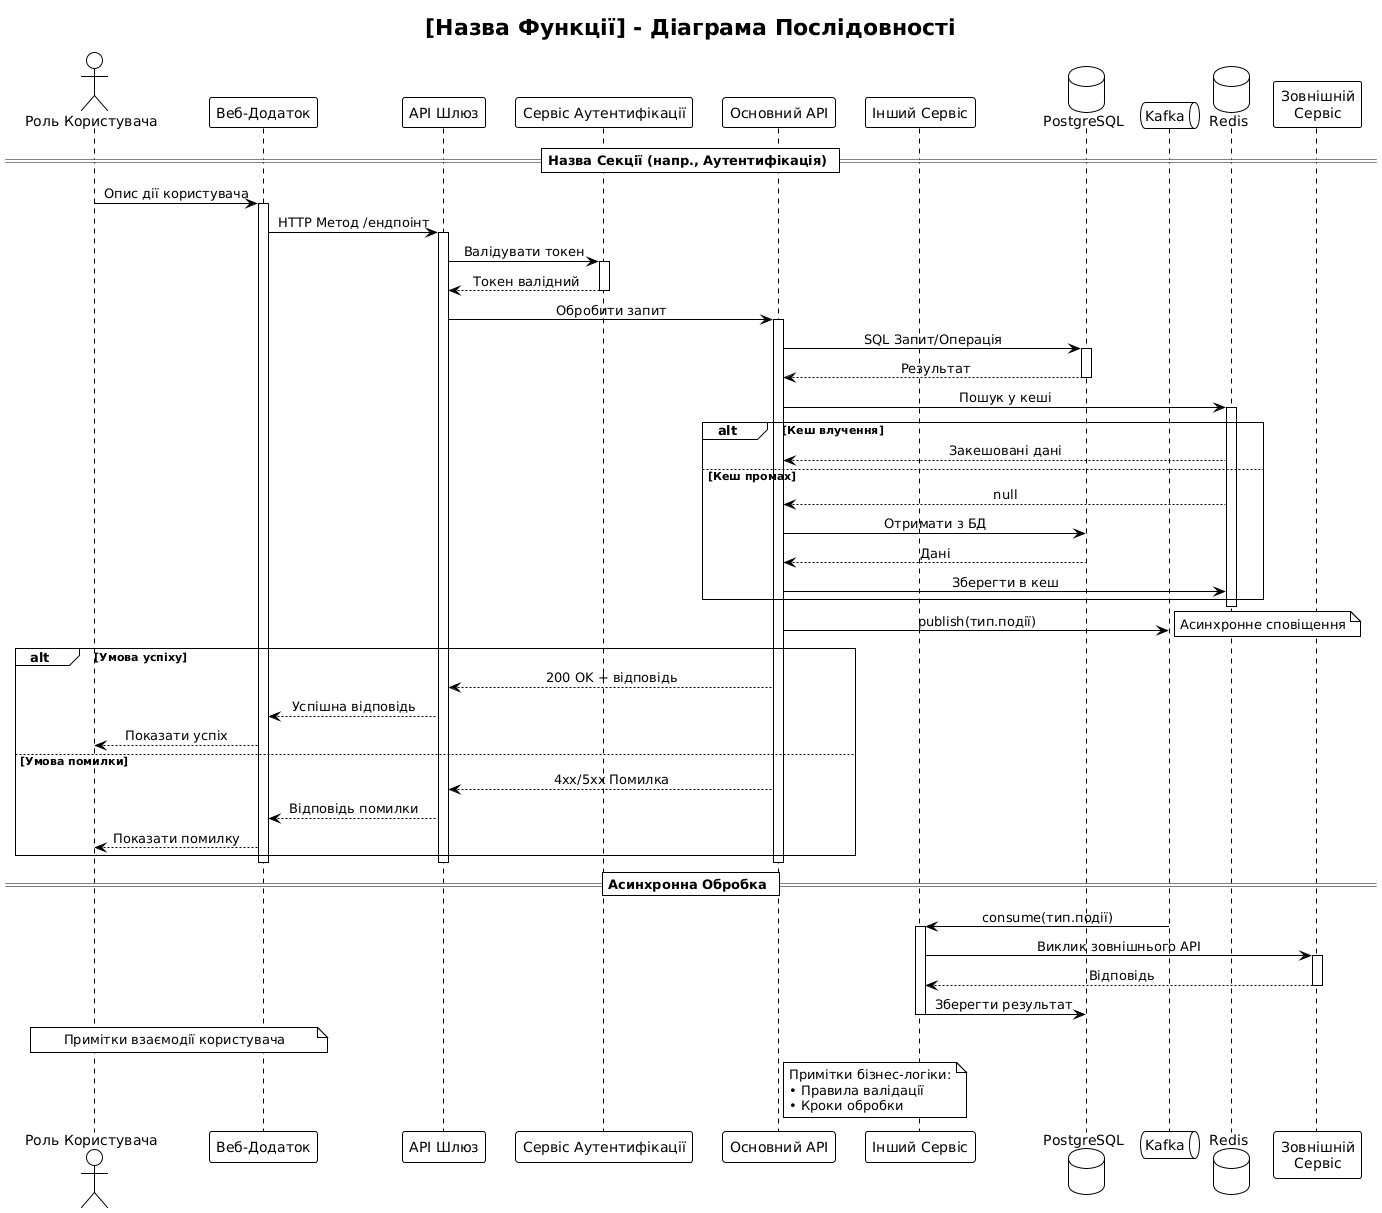

The diagram above was rendered by PlantUML. Its source (embedded in the PNG):
@startuml
' =============================================================================
' Шаблон Діаграми Послідовності
' Система Моніторингу та Відстеження Нагород
' =============================================================================
' Використання: Скопіюйте цей шаблон та модифікуйте для вашого випадку
' Найкраще для: Взаємодії користувачів, API потоки, системні інтеграції
' =============================================================================

!theme plain
skinparam sequenceMessageAlign center

title [Назва Функції] - Діаграма Послідовності

' =============================================================================
' УЧАСНИКИ
' =============================================================================
' Актори (користувачі/зовнішні системи)
actor "Роль Користувача" as user

' Frontend
participant "Веб-Додаток" as webapp

' Backend Сервіси
participant "API Шлюз" as gateway
participant "Сервіс Аутентифікації" as auth
participant "Основний API" as core
participant "Інший Сервіс" as other

' Сховища Даних
database "PostgreSQL" as db
queue "Kafka" as kafka
database "Redis" as cache

' Зовнішні Системи
participant "Зовнішній\nСервіс" as external

' =============================================================================
' ПОТІК ПОСЛІДОВНОСТІ
' =============================================================================

== Назва Секції (напр., Аутентифікація) ==

user -> webapp: Опис дії користувача
activate webapp

webapp -> gateway: HTTP Метод /ендпоінт
activate gateway

gateway -> auth: Валідувати токен
activate auth
auth --> gateway: Токен валідний
deactivate auth

gateway -> core: Обробити запит
activate core

' =============================================================================
' ОПЕРАЦІЇ БАЗИ ДАНИХ
' =============================================================================
core -> db: SQL Запит/Операція
activate db
db --> core: Результат
deactivate db

' =============================================================================
' ОПЕРАЦІЇ КЕШУ
' =============================================================================
core -> cache: Пошук у кеші
activate cache
alt Кеш влучення
    cache --> core: Закешовані дані
else Кеш промах
    cache --> core: null
    core -> db: Отримати з БД
    db --> core: Дані
    core -> cache: Зберегти в кеш
end
deactivate cache

' =============================================================================
' АСИНХРОННІ ОПЕРАЦІЇ (Kafka)
' =============================================================================
core -> kafka: publish(тип.події)
note right: Асинхронне сповіщення

' =============================================================================
' УМОВНА ЛОГІКА
' =============================================================================
alt Умова успіху
    core --> gateway: 200 OK + відповідь
    gateway --> webapp: Успішна відповідь
    webapp --> user: Показати успіх
else Умова помилки
    core --> gateway: 4xx/5xx Помилка
    gateway --> webapp: Відповідь помилки
    webapp --> user: Показати помилку
end

deactivate core
deactivate gateway
deactivate webapp

' =============================================================================
' АСИНХРОННИЙ СПОЖИВАЧ (окремий потік)
' =============================================================================
== Асинхронна Обробка ==

kafka -> other: consume(тип.події)
activate other
other -> external: Виклик зовнішнього API
activate external
external --> other: Відповідь
deactivate external
other -> db: Зберегти результат
deactivate other

' =============================================================================
' ПРИМІТКИ
' =============================================================================
note over user, webapp
    Примітки взаємодії користувача
end note

note right of core
    Примітки бізнес-логіки:
    • Правила валідації
    • Кроки обробки
end note
@enduml